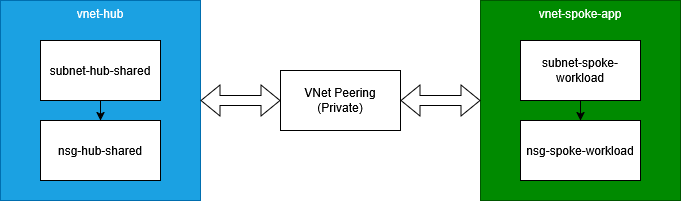

The diagram above was exported from draw.io. Its source (the exported page's mxGraphModel, read from the mxfile embedded in the PNG):
<mxGraphModel dx="1364" dy="759" grid="1" gridSize="10" guides="1" tooltips="1" connect="1" arrows="1" fold="1" page="1" pageScale="1" pageWidth="850" pageHeight="1100" math="0" shadow="0">
  <root>
    <mxCell id="0" />
    <mxCell id="1" parent="0" />
    <mxCell id="cOdmkLz0tM_SeTrKAOAl-3" parent="1" style="rounded=0;whiteSpace=wrap;html=1;verticalAlign=top;fillColor=#1ba1e2;fontColor=#ffffff;strokeColor=#006EAF;" value="&lt;div&gt;vnet-hub&lt;/div&gt;" vertex="1">
      <mxGeometry height="200" width="200" x="80" y="360" as="geometry" />
    </mxCell>
    <mxCell id="Sa-C4DP7HlvBtQ45ipNy-14" edge="1" parent="1" source="cOdmkLz0tM_SeTrKAOAl-4" style="edgeStyle=orthogonalEdgeStyle;rounded=0;orthogonalLoop=1;jettySize=auto;html=1;" target="Sa-C4DP7HlvBtQ45ipNy-11" value="">
      <mxGeometry relative="1" as="geometry" />
    </mxCell>
    <mxCell id="cOdmkLz0tM_SeTrKAOAl-4" parent="1" style="rounded=0;whiteSpace=wrap;html=1;" value="&lt;div&gt;subnet-hub-shared&lt;/div&gt;" vertex="1">
      <mxGeometry height="60" width="120" x="120" y="400" as="geometry" />
    </mxCell>
    <mxCell id="Sa-C4DP7HlvBtQ45ipNy-3" parent="1" style="rounded=0;whiteSpace=wrap;html=1;verticalAlign=top;fillColor=#008a00;fontColor=#ffffff;strokeColor=#005700;" value="&lt;div&gt;vnet-spoke-app&lt;/div&gt;" vertex="1">
      <mxGeometry height="200" width="200" x="560" y="360" as="geometry" />
    </mxCell>
    <mxCell id="Sa-C4DP7HlvBtQ45ipNy-15" edge="1" parent="1" source="cOdmkLz0tM_SeTrKAOAl-8" style="edgeStyle=orthogonalEdgeStyle;rounded=0;orthogonalLoop=1;jettySize=auto;html=1;" target="Sa-C4DP7HlvBtQ45ipNy-12" value="">
      <mxGeometry relative="1" as="geometry" />
    </mxCell>
    <mxCell id="cOdmkLz0tM_SeTrKAOAl-8" parent="1" style="rounded=0;whiteSpace=wrap;html=1;" value="&lt;div&gt;subnet-spoke-workload&lt;/div&gt;" vertex="1">
      <mxGeometry height="60" width="120" x="600" y="400" as="geometry" />
    </mxCell>
    <mxCell id="Sa-C4DP7HlvBtQ45ipNy-4" parent="1" style="rounded=0;whiteSpace=wrap;html=1;" value="VNet Peering (Private)" vertex="1">
      <mxGeometry height="60" width="120" x="360" y="430" as="geometry" />
    </mxCell>
    <mxCell id="Sa-C4DP7HlvBtQ45ipNy-9" edge="1" parent="1" source="cOdmkLz0tM_SeTrKAOAl-3" style="shape=flexArrow;endArrow=classic;startArrow=classic;html=1;rounded=0;exitX=1;exitY=0.5;exitDx=0;exitDy=0;entryX=0;entryY=0.5;entryDx=0;entryDy=0;fillColor=light-dark(#FFFFFF,#FFFFFF);" target="Sa-C4DP7HlvBtQ45ipNy-4" value="">
      <mxGeometry height="100" relative="1" width="100" as="geometry">
        <mxPoint x="380" y="500" as="sourcePoint" />
        <mxPoint x="480" y="400" as="targetPoint" />
      </mxGeometry>
    </mxCell>
    <mxCell id="Sa-C4DP7HlvBtQ45ipNy-10" edge="1" parent="1" source="Sa-C4DP7HlvBtQ45ipNy-3" style="shape=flexArrow;endArrow=classic;startArrow=classic;html=1;rounded=0;exitX=0;exitY=0.5;exitDx=0;exitDy=0;entryX=1;entryY=0.5;entryDx=0;entryDy=0;fillColor=light-dark(#FFFFFF,#FFFFFF);" target="Sa-C4DP7HlvBtQ45ipNy-4" value="">
      <mxGeometry height="100" relative="1" width="100" as="geometry">
        <mxPoint x="560" y="460" as="sourcePoint" />
        <mxPoint x="480" y="460" as="targetPoint" />
      </mxGeometry>
    </mxCell>
    <mxCell id="Sa-C4DP7HlvBtQ45ipNy-11" parent="1" style="rounded=0;whiteSpace=wrap;html=1;" value="&lt;div&gt;nsg-hub-shared&lt;/div&gt;" vertex="1">
      <mxGeometry height="60" width="120" x="120" y="480" as="geometry" />
    </mxCell>
    <mxCell id="Sa-C4DP7HlvBtQ45ipNy-12" parent="1" style="rounded=0;whiteSpace=wrap;html=1;" value="&lt;div&gt;&lt;span&gt;nsg-spoke-workload&lt;/span&gt;&lt;/div&gt;" vertex="1">
      <mxGeometry height="60" width="120" x="600" y="480" as="geometry" />
    </mxCell>
  </root>
</mxGraphModel>